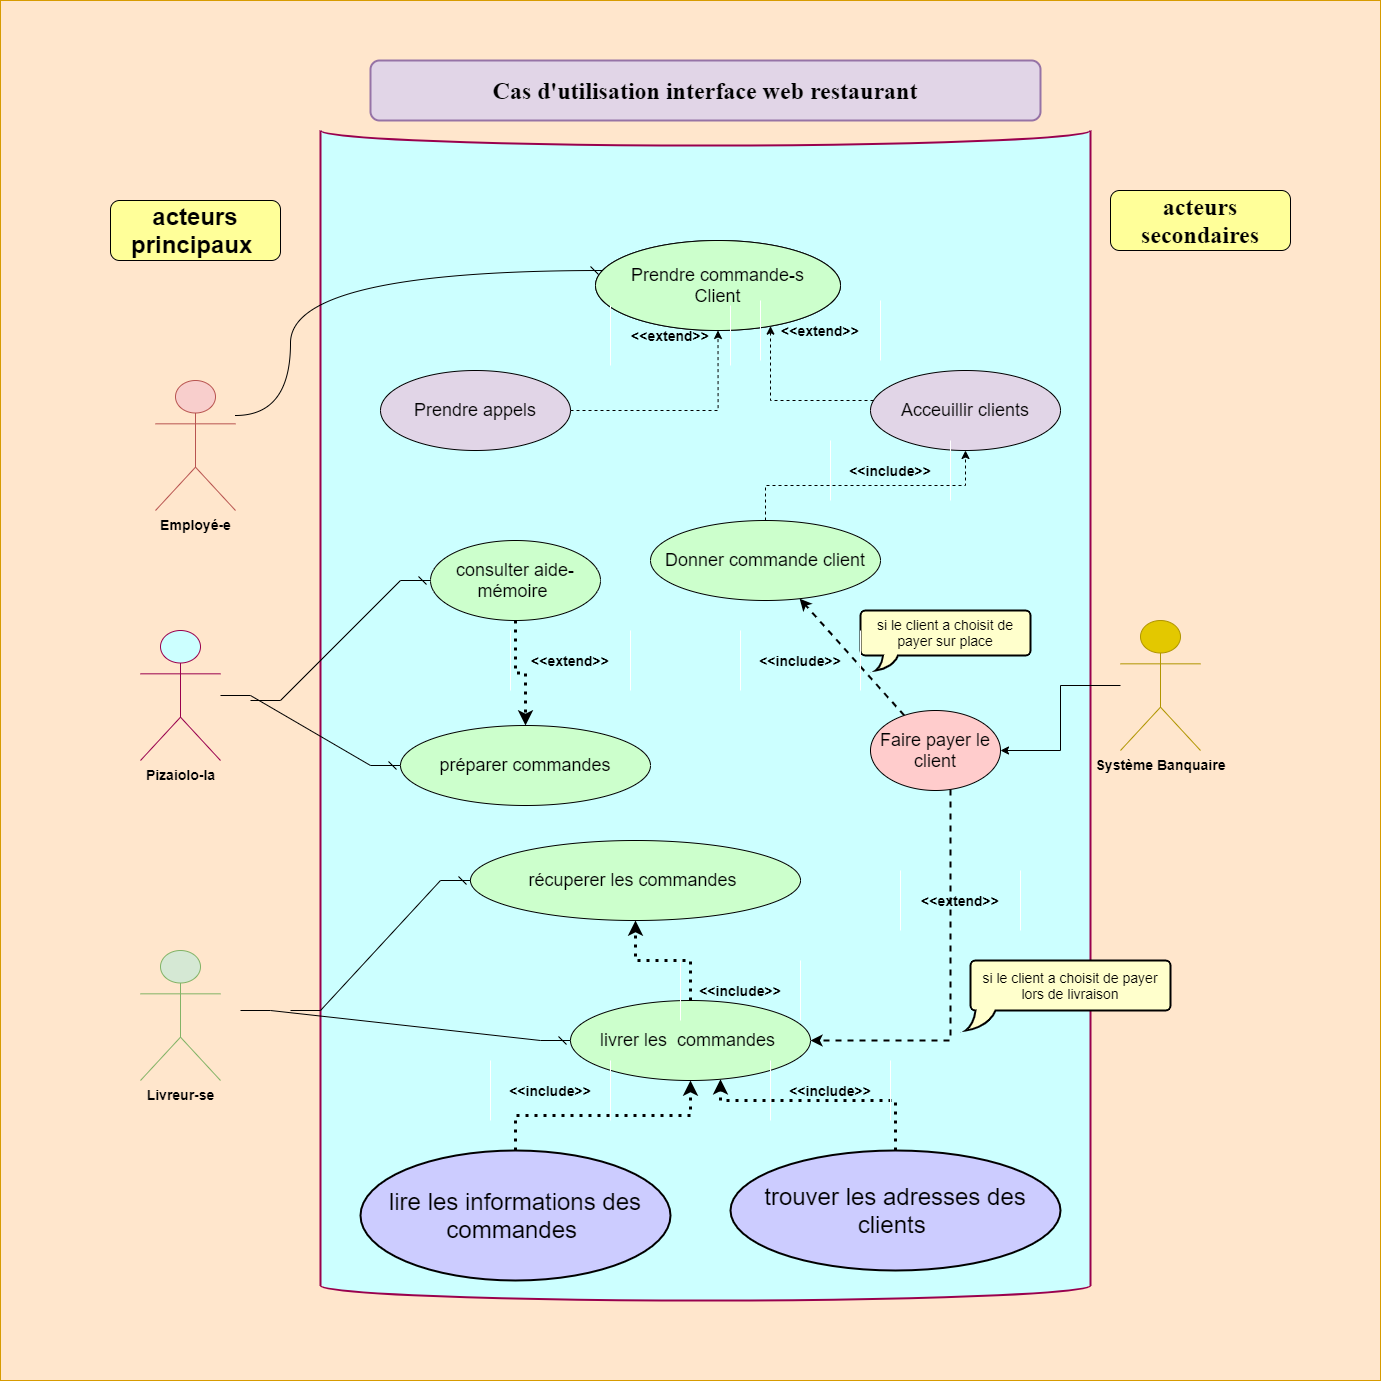

The diagram above was exported from draw.io. Its source (the exported page's mxGraphModel, read from the mxfile embedded in the PNG):
<mxGraphModel dx="2999" dy="2781" grid="1" gridSize="10" guides="1" tooltips="1" connect="1" arrows="1" fold="1" page="1" pageScale="1" pageWidth="827" pageHeight="1169" math="0" shadow="0">
  <root>
    <mxCell id="0" />
    <mxCell id="1" parent="0" />
    <mxCell id="eo4JTP62aZyHvU32Pevw-1" value="" style="whiteSpace=wrap;html=1;aspect=fixed;fillColor=#ffe6cc;strokeColor=#d79b00;" vertex="1" parent="1">
      <mxGeometry x="-380" y="-180" width="1380" height="1380" as="geometry" />
    </mxCell>
    <mxCell id="K-b5ja1K8_O8Xk_B9RcQ-16" value="" style="shape=cylinder3;whiteSpace=wrap;html=1;boundedLbl=1;backgroundOutline=1;size=15;lid=0;strokeColor=#99004D;fillColor=#CCFFFF;strokeWidth=2;" parent="1" vertex="1">
      <mxGeometry x="-60" y="-50" width="770" height="1170" as="geometry" />
    </mxCell>
    <mxCell id="K-b5ja1K8_O8Xk_B9RcQ-1" value="&lt;font style=&quot;font-size: 18px&quot;&gt;prendre commandes des clients&amp;nbsp;&lt;/font&gt;" style="ellipse;whiteSpace=wrap;html=1;" parent="1" vertex="1">
      <mxGeometry x="215" y="60" width="245" height="90" as="geometry" />
    </mxCell>
    <mxCell id="k8EGRxjmpGQ7J5ucwQVA-47" style="edgeStyle=orthogonalEdgeStyle;rounded=0;orthogonalLoop=1;jettySize=auto;html=1;dashed=1;dashPattern=1 2;strokeColor=#000000;strokeWidth=3;" parent="1" source="K-b5ja1K8_O8Xk_B9RcQ-3" target="K-b5ja1K8_O8Xk_B9RcQ-4" edge="1">
      <mxGeometry relative="1" as="geometry" />
    </mxCell>
    <mxCell id="K-b5ja1K8_O8Xk_B9RcQ-3" value="&lt;font style=&quot;font-size: 18px&quot;&gt;livrer les&amp;nbsp; commandes&amp;nbsp;&lt;/font&gt;" style="ellipse;whiteSpace=wrap;html=1;fillColor=#CCFFCC;" parent="1" vertex="1">
      <mxGeometry x="190" y="820" width="240" height="80" as="geometry" />
    </mxCell>
    <mxCell id="K-b5ja1K8_O8Xk_B9RcQ-4" value="&lt;font style=&quot;font-size: 18px&quot;&gt;récuperer les commandes&amp;nbsp;&lt;/font&gt;" style="ellipse;whiteSpace=wrap;html=1;fillColor=#CCFFCC;" parent="1" vertex="1">
      <mxGeometry x="90" y="660" width="330" height="80" as="geometry" />
    </mxCell>
    <mxCell id="K-b5ja1K8_O8Xk_B9RcQ-5" value="&lt;font style=&quot;font-size: 18px&quot;&gt;préparer commandes&lt;/font&gt;" style="ellipse;whiteSpace=wrap;html=1;fillColor=#CCFFCC;" parent="1" vertex="1">
      <mxGeometry x="20" y="545" width="250" height="80" as="geometry" />
    </mxCell>
    <mxCell id="_FPMTdGroRDbZd0QgZgJ-2" style="edgeStyle=orthogonalEdgeStyle;rounded=0;orthogonalLoop=1;jettySize=auto;html=1;dashed=1;" parent="1" source="K-b5ja1K8_O8Xk_B9RcQ-7" target="k8EGRxjmpGQ7J5ucwQVA-5" edge="1">
      <mxGeometry relative="1" as="geometry">
        <Array as="points">
          <mxPoint x="390" y="220" />
        </Array>
      </mxGeometry>
    </mxCell>
    <mxCell id="K-b5ja1K8_O8Xk_B9RcQ-7" value="&lt;font style=&quot;font-size: 18px&quot;&gt;Acceuillir clients&lt;/font&gt;" style="ellipse;whiteSpace=wrap;html=1;fillColor=#E1D5E7;" parent="1" vertex="1">
      <mxGeometry x="490" y="190" width="190" height="80" as="geometry" />
    </mxCell>
    <mxCell id="k8EGRxjmpGQ7J5ucwQVA-37" style="edgeStyle=orthogonalEdgeStyle;rounded=0;orthogonalLoop=1;jettySize=auto;html=1;strokeColor=#000000;strokeWidth=3;dashed=1;dashPattern=1 2;" parent="1" source="K-b5ja1K8_O8Xk_B9RcQ-18" target="K-b5ja1K8_O8Xk_B9RcQ-3" edge="1">
      <mxGeometry relative="1" as="geometry">
        <Array as="points">
          <mxPoint x="515" y="920" />
          <mxPoint x="340" y="920" />
        </Array>
      </mxGeometry>
    </mxCell>
    <mxCell id="K-b5ja1K8_O8Xk_B9RcQ-18" value="&lt;font style=&quot;font-size: 24px&quot;&gt;trouver les adresses des clients&amp;nbsp;&lt;/font&gt;" style="strokeWidth=2;html=1;shape=mxgraph.flowchart.start_1;whiteSpace=wrap;fillColor=#CCCCFF;" parent="1" vertex="1">
      <mxGeometry x="350" y="970" width="330" height="120" as="geometry" />
    </mxCell>
    <mxCell id="K-b5ja1K8_O8Xk_B9RcQ-20" value="&lt;font style=&quot;font-size: 14px&quot;&gt;&lt;b&gt;Employé-e&lt;/b&gt;&lt;/font&gt;" style="shape=umlActor;verticalLabelPosition=bottom;verticalAlign=top;html=1;outlineConnect=0;strokeColor=#b85450;fillColor=#f8cecc;" parent="1" vertex="1">
      <mxGeometry x="-225" y="200" width="80" height="130" as="geometry" />
    </mxCell>
    <mxCell id="K-b5ja1K8_O8Xk_B9RcQ-21" value="&lt;font style=&quot;font-size: 14px&quot;&gt;&lt;b&gt;Pizaiolo-la&lt;/b&gt;&lt;/font&gt;" style="shape=umlActor;verticalLabelPosition=bottom;verticalAlign=top;html=1;outlineConnect=0;strokeColor=#99004D;fillColor=#CCFFFF;" parent="1" vertex="1">
      <mxGeometry x="-240" y="450" width="80" height="130" as="geometry" />
    </mxCell>
    <mxCell id="K-b5ja1K8_O8Xk_B9RcQ-22" value="&lt;font style=&quot;font-size: 14px&quot;&gt;&lt;b&gt;Livreur-se&lt;/b&gt;&lt;/font&gt;" style="shape=umlActor;verticalLabelPosition=bottom;verticalAlign=top;html=1;outlineConnect=0;strokeColor=#82b366;fillColor=#d5e8d4;" parent="1" vertex="1">
      <mxGeometry x="-240" y="770" width="80" height="130" as="geometry" />
    </mxCell>
    <mxCell id="_FPMTdGroRDbZd0QgZgJ-10" style="edgeStyle=orthogonalEdgeStyle;rounded=0;orthogonalLoop=1;jettySize=auto;html=1;" parent="1" source="K-b5ja1K8_O8Xk_B9RcQ-23" target="k8EGRxjmpGQ7J5ucwQVA-20" edge="1">
      <mxGeometry relative="1" as="geometry" />
    </mxCell>
    <mxCell id="K-b5ja1K8_O8Xk_B9RcQ-23" value="&lt;font style=&quot;font-size: 14px&quot;&gt;&lt;b&gt;Système Banquaire&lt;/b&gt;&lt;/font&gt;" style="shape=umlActor;verticalLabelPosition=bottom;verticalAlign=top;html=1;outlineConnect=0;strokeColor=#B09500;fillColor=#e3c800;fontColor=#000000;" parent="1" vertex="1">
      <mxGeometry x="740" y="440" width="80" height="130" as="geometry" />
    </mxCell>
    <mxCell id="k8EGRxjmpGQ7J5ucwQVA-36" style="edgeStyle=orthogonalEdgeStyle;rounded=0;orthogonalLoop=1;jettySize=auto;html=1;strokeColor=#000000;strokeWidth=3;dashed=1;dashPattern=1 2;" parent="1" source="7ueFSpYCCrRK0uav6iM9-1" target="K-b5ja1K8_O8Xk_B9RcQ-3" edge="1">
      <mxGeometry relative="1" as="geometry" />
    </mxCell>
    <mxCell id="7ueFSpYCCrRK0uav6iM9-1" value="&lt;font style=&quot;font-size: 24px&quot;&gt;lire les informations des commandes&amp;nbsp;&lt;/font&gt;" style="strokeWidth=2;html=1;shape=mxgraph.flowchart.start_1;whiteSpace=wrap;fillColor=#CCCCFF;" parent="1" vertex="1">
      <mxGeometry x="-20" y="970" width="310" height="130" as="geometry" />
    </mxCell>
    <mxCell id="k8EGRxjmpGQ7J5ucwQVA-1" value="&lt;font style=&quot;font-size: 24px&quot;&gt;&lt;b&gt;acteurs principaux&amp;nbsp;&lt;/b&gt;&lt;/font&gt;" style="rounded=1;whiteSpace=wrap;html=1;fillColor=#FFFF99;" parent="1" vertex="1">
      <mxGeometry x="-270" y="20" width="170" height="60" as="geometry" />
    </mxCell>
    <mxCell id="k8EGRxjmpGQ7J5ucwQVA-2" value="&lt;font style=&quot;font-size: 24px&quot; face=&quot;Times New Roman&quot;&gt;&lt;b&gt;acteurs secondaires&lt;/b&gt;&lt;/font&gt;" style="rounded=1;whiteSpace=wrap;html=1;fillColor=#FFFF99;" parent="1" vertex="1">
      <mxGeometry x="730" y="10" width="180" height="60" as="geometry" />
    </mxCell>
    <mxCell id="k8EGRxjmpGQ7J5ucwQVA-5" value="&lt;font style=&quot;font-size: 18px&quot;&gt;Prendre commande-s&lt;br&gt;Client&lt;br&gt;&lt;/font&gt;" style="ellipse;whiteSpace=wrap;html=1;fillColor=#CCFFCC;" parent="1" vertex="1">
      <mxGeometry x="215" y="60" width="245" height="90" as="geometry" />
    </mxCell>
    <mxCell id="_FPMTdGroRDbZd0QgZgJ-7" style="edgeStyle=orthogonalEdgeStyle;rounded=0;orthogonalLoop=1;jettySize=auto;html=1;dashed=1;" parent="1" source="k8EGRxjmpGQ7J5ucwQVA-6" target="K-b5ja1K8_O8Xk_B9RcQ-7" edge="1">
      <mxGeometry relative="1" as="geometry" />
    </mxCell>
    <mxCell id="k8EGRxjmpGQ7J5ucwQVA-6" value="&lt;font style=&quot;font-size: 18px&quot;&gt;Donner commande client&lt;/font&gt;" style="ellipse;whiteSpace=wrap;html=1;fillColor=#CCFFCC;" parent="1" vertex="1">
      <mxGeometry x="270" y="340" width="230" height="80" as="geometry" />
    </mxCell>
    <mxCell id="k8EGRxjmpGQ7J5ucwQVA-48" style="edgeStyle=orthogonalEdgeStyle;rounded=0;orthogonalLoop=1;jettySize=auto;html=1;dashed=1;dashPattern=1 2;strokeColor=#000000;strokeWidth=3;" parent="1" source="k8EGRxjmpGQ7J5ucwQVA-7" target="K-b5ja1K8_O8Xk_B9RcQ-5" edge="1">
      <mxGeometry relative="1" as="geometry" />
    </mxCell>
    <mxCell id="k8EGRxjmpGQ7J5ucwQVA-7" value="&lt;font style=&quot;font-size: 18px&quot;&gt;consulter aide-mémoire&amp;nbsp;&lt;/font&gt;" style="ellipse;whiteSpace=wrap;html=1;fillColor=#CCFFCC;" parent="1" vertex="1">
      <mxGeometry x="50" y="360" width="170" height="80" as="geometry" />
    </mxCell>
    <mxCell id="k8EGRxjmpGQ7J5ucwQVA-8" value="" style="curved=1;endArrow=dash;html=1;rounded=0;edgeStyle=orthogonalEdgeStyle;endFill=0;" parent="1" source="K-b5ja1K8_O8Xk_B9RcQ-20" target="k8EGRxjmpGQ7J5ucwQVA-5" edge="1">
      <mxGeometry width="50" height="50" relative="1" as="geometry">
        <mxPoint x="-90" y="520" as="sourcePoint" />
        <mxPoint x="-40" y="470" as="targetPoint" />
        <Array as="points">
          <mxPoint x="-90" y="235" />
          <mxPoint x="-90" y="90" />
        </Array>
      </mxGeometry>
    </mxCell>
    <mxCell id="k8EGRxjmpGQ7J5ucwQVA-21" style="edgeStyle=orthogonalEdgeStyle;rounded=0;orthogonalLoop=1;jettySize=auto;html=1;dashed=1;strokeWidth=2;" parent="1" source="k8EGRxjmpGQ7J5ucwQVA-20" target="k8EGRxjmpGQ7J5ucwQVA-6" edge="1">
      <mxGeometry relative="1" as="geometry">
        <Array as="points">
          <mxPoint x="490" y="540" />
        </Array>
      </mxGeometry>
    </mxCell>
    <mxCell id="k8EGRxjmpGQ7J5ucwQVA-23" style="edgeStyle=orthogonalEdgeStyle;rounded=0;orthogonalLoop=1;jettySize=auto;html=1;entryX=1;entryY=0.5;entryDx=0;entryDy=0;dashed=1;strokeWidth=2;" parent="1" source="k8EGRxjmpGQ7J5ucwQVA-20" target="K-b5ja1K8_O8Xk_B9RcQ-3" edge="1">
      <mxGeometry relative="1" as="geometry">
        <Array as="points">
          <mxPoint x="570" y="860" />
        </Array>
      </mxGeometry>
    </mxCell>
    <mxCell id="k8EGRxjmpGQ7J5ucwQVA-20" value="&lt;font style=&quot;font-size: 18px&quot;&gt;Faire payer le client&lt;/font&gt;" style="ellipse;whiteSpace=wrap;html=1;fillColor=#FFCCCC;" parent="1" vertex="1">
      <mxGeometry x="490" y="530" width="130" height="80" as="geometry" />
    </mxCell>
    <mxCell id="k8EGRxjmpGQ7J5ucwQVA-34" value="" style="edgeStyle=entityRelationEdgeStyle;fontSize=12;html=1;endArrow=dash;rounded=0;strokeColor=#000000;strokeWidth=1;endFill=0;" parent="1" target="K-b5ja1K8_O8Xk_B9RcQ-4" edge="1">
      <mxGeometry width="100" height="100" relative="1" as="geometry">
        <mxPoint x="-90" y="830" as="sourcePoint" />
        <mxPoint x="-60" y="720" as="targetPoint" />
      </mxGeometry>
    </mxCell>
    <mxCell id="k8EGRxjmpGQ7J5ucwQVA-35" value="" style="edgeStyle=entityRelationEdgeStyle;fontSize=12;html=1;endArrow=dash;rounded=0;strokeColor=#000000;strokeWidth=1;endFill=0;" parent="1" target="K-b5ja1K8_O8Xk_B9RcQ-3" edge="1">
      <mxGeometry width="100" height="100" relative="1" as="geometry">
        <mxPoint x="-140" y="830" as="sourcePoint" />
        <mxPoint x="9.999999999999773" y="810" as="targetPoint" />
      </mxGeometry>
    </mxCell>
    <mxCell id="k8EGRxjmpGQ7J5ucwQVA-38" value="" style="edgeStyle=entityRelationEdgeStyle;fontSize=12;html=1;endArrow=dash;rounded=0;strokeColor=#000000;strokeWidth=1;endFill=0;" parent="1" target="k8EGRxjmpGQ7J5ucwQVA-7" edge="1">
      <mxGeometry width="100" height="100" relative="1" as="geometry">
        <mxPoint x="-130" y="520" as="sourcePoint" />
        <mxPoint x="10" y="430" as="targetPoint" />
      </mxGeometry>
    </mxCell>
    <mxCell id="k8EGRxjmpGQ7J5ucwQVA-39" value="" style="edgeStyle=entityRelationEdgeStyle;fontSize=12;html=1;endArrow=dash;rounded=0;strokeColor=#000000;strokeWidth=1;endFill=0;" parent="1" source="K-b5ja1K8_O8Xk_B9RcQ-21" target="K-b5ja1K8_O8Xk_B9RcQ-5" edge="1">
      <mxGeometry width="100" height="100" relative="1" as="geometry">
        <mxPoint x="-130" y="510" as="sourcePoint" />
        <mxPoint x="150" y="540" as="targetPoint" />
      </mxGeometry>
    </mxCell>
    <mxCell id="k8EGRxjmpGQ7J5ucwQVA-44" value="&lt;font style=&quot;font-size: 14px&quot;&gt;si le client a choisit de payer sur place&lt;/font&gt;" style="whiteSpace=wrap;html=1;shape=mxgraph.basic.roundRectCallout;dx=30;dy=15;size=5;boundedLbl=1;strokeWidth=2;fillColor=#FFFFCC;" parent="1" vertex="1">
      <mxGeometry x="480" y="430" width="170" height="60" as="geometry" />
    </mxCell>
    <mxCell id="k8EGRxjmpGQ7J5ucwQVA-45" value="&lt;span style=&quot;font-size: 14px&quot;&gt;si le client a choisit de payer lors de livraison&lt;/span&gt;" style="whiteSpace=wrap;html=1;shape=mxgraph.basic.roundRectCallout;dx=14.94;dy=20;size=5;boundedLbl=1;strokeWidth=2;fillColor=#FFFFCC;" parent="1" vertex="1">
      <mxGeometry x="590" y="780" width="200" height="70" as="geometry" />
    </mxCell>
    <mxCell id="k8EGRxjmpGQ7J5ucwQVA-46" value="&lt;font style=&quot;font-size: 24px&quot; face=&quot;Times New Roman&quot;&gt;&lt;b&gt;Cas d'utilisation interface web restaurant&lt;/b&gt;&lt;/font&gt;" style="rounded=1;whiteSpace=wrap;html=1;strokeWidth=2;fillColor=#e1d5e7;strokeColor=#9673a6;" parent="1" vertex="1">
      <mxGeometry x="-10" y="-120" width="670" height="60" as="geometry" />
    </mxCell>
    <mxCell id="_FPMTdGroRDbZd0QgZgJ-4" style="edgeStyle=orthogonalEdgeStyle;rounded=0;orthogonalLoop=1;jettySize=auto;html=1;entryX=0.5;entryY=1;entryDx=0;entryDy=0;dashed=1;" parent="1" source="_FPMTdGroRDbZd0QgZgJ-3" target="k8EGRxjmpGQ7J5ucwQVA-5" edge="1">
      <mxGeometry relative="1" as="geometry" />
    </mxCell>
    <mxCell id="_FPMTdGroRDbZd0QgZgJ-3" value="&lt;font style=&quot;font-size: 18px&quot;&gt;Prendre appels&lt;/font&gt;" style="ellipse;whiteSpace=wrap;html=1;fillColor=#E1D5E7;" parent="1" vertex="1">
      <mxGeometry y="190" width="190" height="80" as="geometry" />
    </mxCell>
    <mxCell id="_FPMTdGroRDbZd0QgZgJ-5" value="&lt;font style=&quot;font-size: 14px&quot;&gt;&lt;b&gt;&amp;lt;&amp;lt;extend&amp;gt;&amp;gt;&lt;/b&gt;&lt;/font&gt;" style="shape=partialRectangle;whiteSpace=wrap;html=1;top=0;bottom=0;fillColor=none;strokeColor=#FFFFFF;" parent="1" vertex="1">
      <mxGeometry x="230" y="125" width="120" height="60" as="geometry" />
    </mxCell>
    <mxCell id="_FPMTdGroRDbZd0QgZgJ-6" value="&lt;font style=&quot;font-size: 14px&quot;&gt;&lt;b&gt;&amp;lt;&amp;lt;extend&amp;gt;&amp;gt;&lt;/b&gt;&lt;/font&gt;" style="shape=partialRectangle;whiteSpace=wrap;html=1;top=0;bottom=0;fillColor=none;strokeColor=#FFFFFF;" parent="1" vertex="1">
      <mxGeometry x="380" y="120" width="120" height="60" as="geometry" />
    </mxCell>
    <mxCell id="_FPMTdGroRDbZd0QgZgJ-8" value="&lt;font style=&quot;font-size: 14px&quot;&gt;&lt;b&gt;&amp;lt;&amp;lt;include&amp;gt;&amp;gt;&lt;/b&gt;&lt;/font&gt;" style="shape=partialRectangle;whiteSpace=wrap;html=1;top=0;bottom=0;fillColor=none;strokeColor=#FFFFFF;" parent="1" vertex="1">
      <mxGeometry x="450" y="260" width="120" height="60" as="geometry" />
    </mxCell>
    <mxCell id="_FPMTdGroRDbZd0QgZgJ-9" value="&lt;font style=&quot;font-size: 14px&quot;&gt;&lt;b&gt;&amp;lt;&amp;lt;include&amp;gt;&amp;gt;&lt;/b&gt;&lt;/font&gt;" style="shape=partialRectangle;whiteSpace=wrap;html=1;top=0;bottom=0;fillColor=none;strokeColor=#FFFFFF;" parent="1" vertex="1">
      <mxGeometry x="360" y="450" width="120" height="60" as="geometry" />
    </mxCell>
    <mxCell id="_FPMTdGroRDbZd0QgZgJ-11" value="&lt;font style=&quot;font-size: 14px&quot;&gt;&lt;b&gt;&amp;lt;&amp;lt;extend&amp;gt;&amp;gt;&lt;/b&gt;&lt;/font&gt;" style="shape=partialRectangle;whiteSpace=wrap;html=1;top=0;bottom=0;fillColor=none;strokeColor=#FFFFFF;" parent="1" vertex="1">
      <mxGeometry x="520" y="690" width="120" height="60" as="geometry" />
    </mxCell>
    <mxCell id="_FPMTdGroRDbZd0QgZgJ-13" value="&lt;font style=&quot;font-size: 14px&quot;&gt;&lt;b&gt;&amp;lt;&amp;lt;include&amp;gt;&amp;gt;&lt;/b&gt;&lt;/font&gt;" style="shape=partialRectangle;whiteSpace=wrap;html=1;top=0;bottom=0;fillColor=none;strokeColor=#FFFFFF;" parent="1" vertex="1">
      <mxGeometry x="390" y="880" width="120" height="60" as="geometry" />
    </mxCell>
    <mxCell id="_FPMTdGroRDbZd0QgZgJ-14" value="&lt;font style=&quot;font-size: 14px&quot;&gt;&lt;b&gt;&amp;lt;&amp;lt;include&amp;gt;&amp;gt;&lt;/b&gt;&lt;/font&gt;" style="shape=partialRectangle;whiteSpace=wrap;html=1;top=0;bottom=0;fillColor=none;strokeColor=#FFFFFF;" parent="1" vertex="1">
      <mxGeometry x="110" y="880" width="120" height="60" as="geometry" />
    </mxCell>
    <mxCell id="_FPMTdGroRDbZd0QgZgJ-17" value="&lt;font style=&quot;font-size: 14px&quot;&gt;&lt;b&gt;&amp;lt;&amp;lt;include&amp;gt;&amp;gt;&lt;/b&gt;&lt;/font&gt;" style="shape=partialRectangle;whiteSpace=wrap;html=1;top=0;bottom=0;fillColor=none;strokeColor=#FFFFFF;" parent="1" vertex="1">
      <mxGeometry x="300" y="780" width="120" height="60" as="geometry" />
    </mxCell>
    <mxCell id="_FPMTdGroRDbZd0QgZgJ-18" value="&lt;font style=&quot;font-size: 14px&quot;&gt;&lt;b&gt;&amp;lt;&amp;lt;extend&amp;gt;&amp;gt;&lt;/b&gt;&lt;/font&gt;" style="shape=partialRectangle;whiteSpace=wrap;html=1;top=0;bottom=0;fillColor=none;strokeColor=#FFFFFF;" parent="1" vertex="1">
      <mxGeometry x="130" y="450" width="120" height="60" as="geometry" />
    </mxCell>
  </root>
</mxGraphModel>